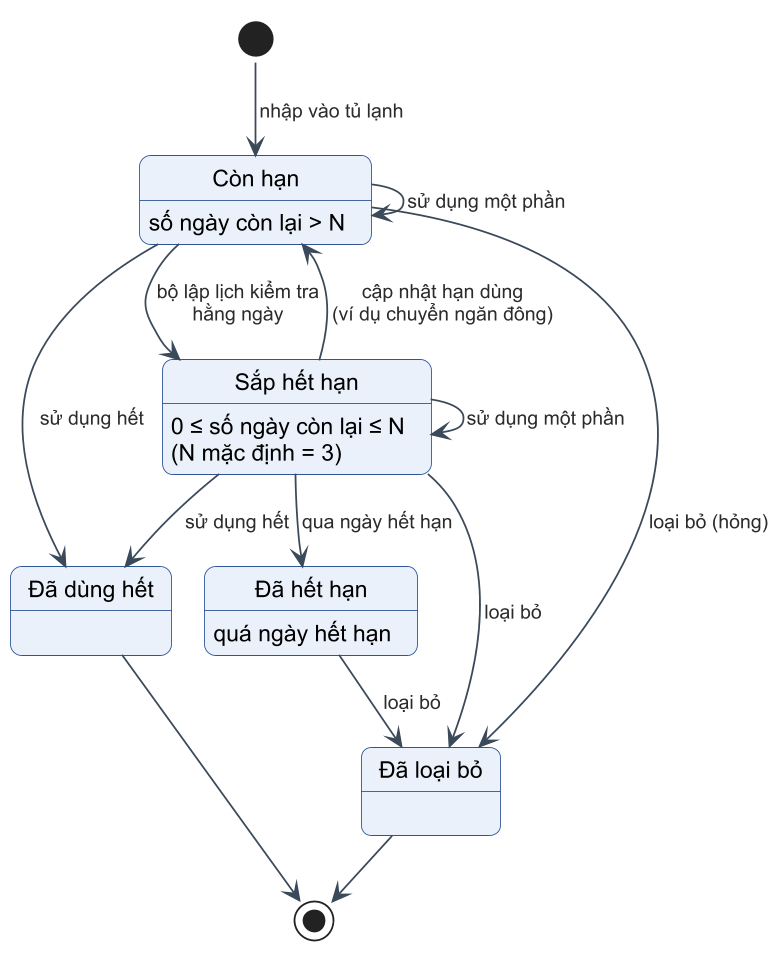

The diagram above was rendered by PlantUML. Its source (embedded in the PNG):
@startuml c1-08-trang-thai-thuc-pham
!include _style.iuml

state "Còn hạn" as CH
state "Sắp hết hạn" as SH
state "Đã hết hạn" as HH
state "Đã dùng hết" as DH
state "Đã loại bỏ" as LB

CH : số ngày còn lại > N
SH : 0 ≤ số ngày còn lại ≤ N\n(N mặc định = 3)
HH : quá ngày hết hạn

[*] --> CH : nhập vào tủ lạnh
CH --> CH : sử dụng một phần
CH --> SH : bộ lập lịch kiểm tra\nhằng ngày
SH --> SH : sử dụng một phần
SH --> CH : cập nhật hạn dùng\n(ví dụ chuyển ngăn đông)
SH --> HH : qua ngày hết hạn
CH --> DH : sử dụng hết
SH --> DH : sử dụng hết
CH --> LB : loại bỏ (hỏng)
SH --> LB : loại bỏ
HH --> LB : loại bỏ
DH --> [*]
LB --> [*]
@enduml